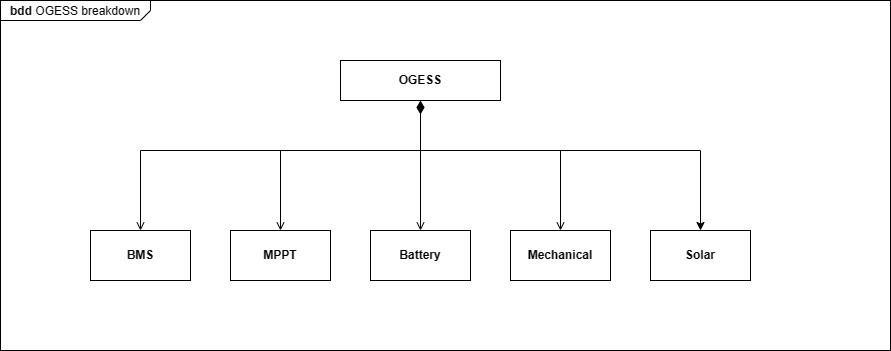

The diagram above was exported from draw.io. Its source (the exported page's mxGraphModel, read from the mxfile embedded in the PNG):
<mxGraphModel dx="2019" dy="756" grid="1" gridSize="10" guides="1" tooltips="1" connect="1" arrows="1" fold="1" page="1" pageScale="1" pageWidth="850" pageHeight="1100" math="0" shadow="0">
  <root>
    <mxCell id="0" />
    <mxCell id="1" parent="0" />
    <mxCell id="4BOkMKrr35dnVrNwP4e7-1" value="&lt;p style=&quot;margin:0px;margin-top:4px;margin-left:10px;text-align:left;&quot;&gt;&lt;b&gt;bdd&lt;/b&gt;&amp;nbsp;OGESS breakdown&lt;/p&gt;" style="html=1;shape=mxgraph.sysml.package;labelX=150.09;align=left;spacingLeft=10;overflow=fill;recursiveResize=0;" parent="1" vertex="1">
      <mxGeometry x="350" y="410" width="890" height="350" as="geometry" />
    </mxCell>
    <mxCell id="4BOkMKrr35dnVrNwP4e7-32" style="edgeStyle=orthogonalEdgeStyle;rounded=0;orthogonalLoop=1;jettySize=auto;html=1;entryX=0.5;entryY=0;entryDx=0;entryDy=0;startArrow=diamondThin;startFill=1;sourcePerimeterSpacing=0;startSize=11;endArrow=open;endFill=0;" parent="1" source="4BOkMKrr35dnVrNwP4e7-2" target="4BOkMKrr35dnVrNwP4e7-7" edge="1">
      <mxGeometry relative="1" as="geometry">
        <Array as="points">
          <mxPoint x="770" y="560" />
          <mxPoint x="630" y="560" />
        </Array>
      </mxGeometry>
    </mxCell>
    <mxCell id="4BOkMKrr35dnVrNwP4e7-33" style="edgeStyle=orthogonalEdgeStyle;rounded=0;orthogonalLoop=1;jettySize=auto;html=1;endArrow=open;endFill=0;" parent="1" source="4BOkMKrr35dnVrNwP4e7-2" target="4BOkMKrr35dnVrNwP4e7-23" edge="1">
      <mxGeometry relative="1" as="geometry">
        <Array as="points">
          <mxPoint x="770" y="530" />
          <mxPoint x="770" y="530" />
        </Array>
      </mxGeometry>
    </mxCell>
    <mxCell id="4BOkMKrr35dnVrNwP4e7-34" style="edgeStyle=orthogonalEdgeStyle;rounded=0;orthogonalLoop=1;jettySize=auto;html=1;endArrow=open;endFill=0;" parent="1" source="4BOkMKrr35dnVrNwP4e7-2" target="4BOkMKrr35dnVrNwP4e7-28" edge="1">
      <mxGeometry relative="1" as="geometry">
        <Array as="points">
          <mxPoint x="770" y="560" />
          <mxPoint x="910" y="560" />
        </Array>
      </mxGeometry>
    </mxCell>
    <mxCell id="5" style="edgeStyle=orthogonalEdgeStyle;html=1;rounded=0;endArrow=open;endFill=0;" parent="1" source="4BOkMKrr35dnVrNwP4e7-2" target="4" edge="1">
      <mxGeometry relative="1" as="geometry">
        <Array as="points">
          <mxPoint x="770" y="560" />
          <mxPoint x="490" y="560" />
        </Array>
      </mxGeometry>
    </mxCell>
    <mxCell id="JK0ufEwzKRPsan9u-AWV-18" style="edgeStyle=orthogonalEdgeStyle;rounded=0;orthogonalLoop=1;jettySize=auto;html=1;" parent="1" source="4BOkMKrr35dnVrNwP4e7-2" target="JK0ufEwzKRPsan9u-AWV-17" edge="1">
      <mxGeometry relative="1" as="geometry">
        <Array as="points">
          <mxPoint x="770" y="560" />
          <mxPoint x="1050" y="560" />
        </Array>
      </mxGeometry>
    </mxCell>
    <mxCell id="4BOkMKrr35dnVrNwP4e7-2" value="OGESS" style="strokeColor=inherit;fillColor=inherit;gradientColor=inherit;shape=rect;fontStyle=1;html=1;whiteSpace=wrap;align=center;" parent="1" vertex="1">
      <mxGeometry x="690" y="470" width="160" height="40" as="geometry" />
    </mxCell>
    <mxCell id="4BOkMKrr35dnVrNwP4e7-7" value="MPPT" style="strokeColor=inherit;fillColor=inherit;gradientColor=inherit;shape=rect;fontStyle=1;html=1;whiteSpace=wrap;align=center;" parent="1" vertex="1">
      <mxGeometry x="580" y="640" width="100" height="50" as="geometry" />
    </mxCell>
    <mxCell id="4BOkMKrr35dnVrNwP4e7-23" value="Battery" style="strokeColor=inherit;fillColor=inherit;gradientColor=inherit;shape=rect;fontStyle=1;html=1;whiteSpace=wrap;align=center;" parent="1" vertex="1">
      <mxGeometry x="720" y="640" width="100" height="50" as="geometry" />
    </mxCell>
    <mxCell id="4BOkMKrr35dnVrNwP4e7-28" value="Mechanical" style="strokeColor=inherit;fillColor=inherit;gradientColor=inherit;shape=rect;fontStyle=1;html=1;whiteSpace=wrap;align=center;" parent="1" vertex="1">
      <mxGeometry x="860" y="640" width="100" height="50" as="geometry" />
    </mxCell>
    <mxCell id="4" value="BMS" style="strokeColor=inherit;fillColor=inherit;gradientColor=inherit;shape=rect;fontStyle=1;html=1;whiteSpace=wrap;align=center;" parent="1" vertex="1">
      <mxGeometry x="440" y="640" width="100" height="50" as="geometry" />
    </mxCell>
    <mxCell id="JK0ufEwzKRPsan9u-AWV-17" value="Solar" style="strokeColor=inherit;fillColor=inherit;gradientColor=inherit;shape=rect;fontStyle=1;html=1;whiteSpace=wrap;align=center;" parent="1" vertex="1">
      <mxGeometry x="1000" y="640" width="100" height="50" as="geometry" />
    </mxCell>
  </root>
</mxGraphModel>